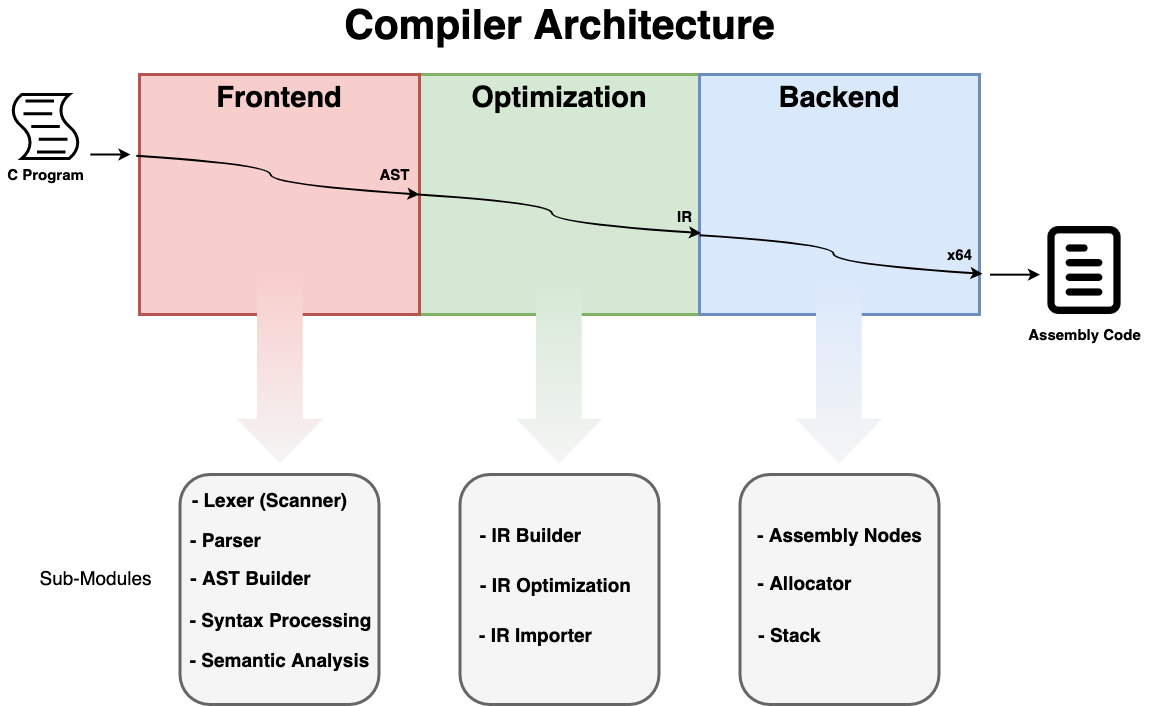

The diagram above was exported from draw.io. Its source (the exported page's mxGraphModel, read from the mxfile embedded in the PNG):
<mxGraphModel dx="2052" dy="994" grid="1" gridSize="10" guides="1" tooltips="1" connect="1" arrows="1" fold="1" page="1" pageScale="1.5" pageWidth="1169" pageHeight="826" background="none" math="0" shadow="0">
  <root>
    <mxCell id="0" style=";html=1;" />
    <mxCell id="1" style=";html=1;" parent="0" />
    <mxCell id="6a7d8f32e03d9370-59" value="&lt;font style=&quot;font-size: 29px;&quot;&gt;&lt;b style=&quot;font-size: 29px;&quot;&gt;Optimization&lt;/b&gt;&lt;/font&gt;" style="whiteSpace=wrap;html=1;fillColor=#d5e8d4;fontSize=29;strokeColor=#82b366;verticalAlign=top;strokeWidth=3;" parent="1" vertex="1">
      <mxGeometry x="599" y="120" width="280" height="240" as="geometry" />
    </mxCell>
    <mxCell id="6a7d8f32e03d9370-62" value="&lt;font style=&quot;font-size: 41px;&quot;&gt;Compiler Architecture&lt;/font&gt;" style="text;strokeColor=none;fillColor=none;html=1;fontSize=41;fontStyle=1;verticalAlign=middle;align=center;" parent="1" vertex="1">
      <mxGeometry x="308.5" y="50" width="861" height="40" as="geometry" />
    </mxCell>
    <mxCell id="Dkh1DlqFUS5UrTP_sMj_-1" value="&lt;b style=&quot;font-size: 29px;&quot;&gt;&lt;font style=&quot;font-size: 29px;&quot;&gt;Backend&lt;/font&gt;&lt;/b&gt;" style="whiteSpace=wrap;html=1;fillColor=#dae8fc;fontSize=29;strokeColor=#6c8ebf;verticalAlign=top;strokeWidth=3;" parent="1" vertex="1">
      <mxGeometry x="879" y="120" width="280" height="240" as="geometry" />
    </mxCell>
    <mxCell id="Dkh1DlqFUS5UrTP_sMj_-2" value="&lt;font style=&quot;font-size: 29px;&quot;&gt;&lt;b style=&quot;font-size: 29px;&quot;&gt;Frontend&lt;/b&gt;&lt;/font&gt;" style="whiteSpace=wrap;html=1;fillColor=#f8cecc;fontSize=29;strokeColor=#b85450;verticalAlign=top;rounded=0;glass=0;comic=0;shadow=0;strokeWidth=3;" parent="1" vertex="1">
      <mxGeometry x="319" y="120" width="280" height="240" as="geometry" />
    </mxCell>
    <mxCell id="Dkh1DlqFUS5UrTP_sMj_-3" value="" style="shape=mxgraph.bpmn.script_task;html=1;outlineConnect=0;strokeWidth=3;" parent="1" vertex="1">
      <mxGeometry x="190" y="140" width="70" height="64" as="geometry" />
    </mxCell>
    <mxCell id="Dkh1DlqFUS5UrTP_sMj_-4" value="&lt;b&gt;&lt;font style=&quot;font-size: 15px&quot;&gt;C Program&lt;/font&gt;&lt;/b&gt;" style="text;html=1;resizable=0;autosize=1;align=center;verticalAlign=middle;points=[];fillColor=none;strokeColor=none;rounded=0;" parent="1" vertex="1">
      <mxGeometry x="180" y="210" width="90" height="20" as="geometry" />
    </mxCell>
    <mxCell id="Dkh1DlqFUS5UrTP_sMj_-7" value="" style="endArrow=classic;html=1;strokeWidth=2;" parent="1" edge="1">
      <mxGeometry width="50" height="50" relative="1" as="geometry">
        <mxPoint x="270" y="200" as="sourcePoint" />
        <mxPoint x="310" y="200" as="targetPoint" />
      </mxGeometry>
    </mxCell>
    <mxCell id="Dkh1DlqFUS5UrTP_sMj_-8" value="" style="endArrow=classic;html=1;strokeWidth=2;curved=1;exitX=-0.011;exitY=0.339;exitDx=0;exitDy=0;exitPerimeter=0;entryX=1;entryY=0.5;entryDx=0;entryDy=0;" parent="1" source="Dkh1DlqFUS5UrTP_sMj_-2" target="Dkh1DlqFUS5UrTP_sMj_-2" edge="1">
      <mxGeometry width="50" height="50" relative="1" as="geometry">
        <mxPoint x="330" y="204" as="sourcePoint" />
        <mxPoint x="598" y="257" as="targetPoint" />
        <Array as="points">
          <mxPoint x="450" y="210" />
          <mxPoint x="450" y="230" />
        </Array>
      </mxGeometry>
    </mxCell>
    <mxCell id="Dkh1DlqFUS5UrTP_sMj_-9" value="&lt;b&gt;&lt;font style=&quot;font-size: 15px&quot;&gt;AST&lt;/font&gt;&lt;/b&gt;" style="text;html=1;resizable=0;autosize=1;align=center;verticalAlign=middle;points=[];fillColor=none;strokeColor=none;rounded=0;" parent="1" vertex="1">
      <mxGeometry x="549" y="210" width="50" height="20" as="geometry" />
    </mxCell>
    <mxCell id="Dkh1DlqFUS5UrTP_sMj_-11" value="&lt;b&gt;&lt;font style=&quot;font-size: 15px&quot;&gt;IR&lt;/font&gt;&lt;/b&gt;" style="text;html=1;resizable=0;autosize=1;align=center;verticalAlign=middle;points=[];fillColor=none;strokeColor=none;rounded=0;" parent="1" vertex="1">
      <mxGeometry x="849" y="252" width="30" height="20" as="geometry" />
    </mxCell>
    <mxCell id="Dkh1DlqFUS5UrTP_sMj_-13" value="&lt;span style=&quot;font-size: 15px&quot;&gt;&lt;b&gt;x64&lt;/b&gt;&lt;/span&gt;" style="text;html=1;resizable=0;autosize=1;align=center;verticalAlign=middle;points=[];fillColor=none;strokeColor=none;rounded=0;" parent="1" vertex="1">
      <mxGeometry x="1118.5" y="290" width="40" height="20" as="geometry" />
    </mxCell>
    <mxCell id="Dkh1DlqFUS5UrTP_sMj_-14" value="" style="endArrow=classic;html=1;strokeWidth=2;" parent="1" edge="1">
      <mxGeometry width="50" height="50" relative="1" as="geometry">
        <mxPoint x="1169.5" y="320.15999999999997" as="sourcePoint" />
        <mxPoint x="1219.5" y="320.15999999999997" as="targetPoint" />
      </mxGeometry>
    </mxCell>
    <mxCell id="Dkh1DlqFUS5UrTP_sMj_-15" value="" style="shape=image;html=1;verticalAlign=top;verticalLabelPosition=bottom;labelBackgroundColor=#ffffff;imageAspect=0;aspect=fixed;image=https://cdn0.iconfinder.com/data/icons/feather/96/paper-128.png;strokeWidth=1;fontSize=9;" parent="1" vertex="1">
      <mxGeometry x="1220" y="272" width="88" height="88" as="geometry" />
    </mxCell>
    <mxCell id="Dkh1DlqFUS5UrTP_sMj_-16" value="&lt;font size=&quot;1&quot;&gt;&lt;b style=&quot;font-size: 15px&quot;&gt;Assembly Code&lt;/b&gt;&lt;/font&gt;" style="text;html=1;resizable=0;autosize=1;align=center;verticalAlign=middle;points=[];fillColor=none;strokeColor=none;rounded=0;fontSize=9;" parent="1" vertex="1">
      <mxGeometry x="1199" y="369.5" width="130" height="20" as="geometry" />
    </mxCell>
    <mxCell id="Dkh1DlqFUS5UrTP_sMj_-17" value="" style="shape=flexArrow;endArrow=classic;html=1;strokeWidth=2;fontSize=9;endWidth=38.82352941176471;endSize=14.270588235294118;width=44.70588235294118;fillColor=#f5f5f5;strokeColor=none;gradientColor=#F8CECC;gradientDirection=north;" parent="1" edge="1">
      <mxGeometry width="50" height="50" relative="1" as="geometry">
        <mxPoint x="459.41" y="320" as="sourcePoint" />
        <mxPoint x="459.41" y="510" as="targetPoint" />
      </mxGeometry>
    </mxCell>
    <mxCell id="Dkh1DlqFUS5UrTP_sMj_-18" value="" style="shape=flexArrow;endArrow=classic;html=1;strokeWidth=2;fontSize=9;endWidth=38.82352941176471;endSize=14.270588235294118;width=44.70588235294118;fillColor=#f5f5f5;strokeColor=none;gradientColor=#D5E8D4;gradientDirection=north;" parent="1" edge="1">
      <mxGeometry width="50" height="50" relative="1" as="geometry">
        <mxPoint x="738.4099999999999" y="320" as="sourcePoint" />
        <mxPoint x="738.4099999999999" y="510" as="targetPoint" />
      </mxGeometry>
    </mxCell>
    <mxCell id="Dkh1DlqFUS5UrTP_sMj_-19" value="" style="shape=flexArrow;endArrow=classic;html=1;strokeWidth=2;fontSize=9;endWidth=38.82352941176471;endSize=14.270588235294118;width=44.70588235294118;fillColor=#f5f5f5;strokeColor=none;gradientColor=#DAE8FC;gradientDirection=north;" parent="1" edge="1">
      <mxGeometry width="50" height="50" relative="1" as="geometry">
        <mxPoint x="1018.4099999999999" y="320" as="sourcePoint" />
        <mxPoint x="1018.4099999999999" y="510" as="targetPoint" />
      </mxGeometry>
    </mxCell>
    <mxCell id="Dkh1DlqFUS5UrTP_sMj_-20" value="" style="rounded=1;whiteSpace=wrap;html=1;shadow=0;glass=0;comic=0;strokeWidth=3;fontSize=9;fillColor=#f5f5f5;strokeColor=#666666;fontColor=#333333;" parent="1" vertex="1">
      <mxGeometry x="359.5" y="520" width="199" height="230" as="geometry" />
    </mxCell>
    <mxCell id="Dkh1DlqFUS5UrTP_sMj_-21" value="" style="rounded=1;whiteSpace=wrap;html=1;shadow=0;glass=0;comic=0;strokeWidth=3;fontSize=9;fillColor=#f5f5f5;strokeColor=#666666;fontColor=#333333;" parent="1" vertex="1">
      <mxGeometry x="639.5" y="520" width="199" height="230" as="geometry" />
    </mxCell>
    <mxCell id="Dkh1DlqFUS5UrTP_sMj_-22" value="" style="rounded=1;whiteSpace=wrap;html=1;shadow=0;glass=0;comic=0;strokeWidth=3;fontSize=9;fillColor=#f5f5f5;strokeColor=#666666;fontColor=#333333;" parent="1" vertex="1">
      <mxGeometry x="919.5" y="520" width="199" height="230" as="geometry" />
    </mxCell>
    <mxCell id="Dkh1DlqFUS5UrTP_sMj_-23" value="&lt;font size=&quot;1&quot;&gt;&lt;b style=&quot;font-size: 19px&quot;&gt;- IR Builder&lt;br&gt;&lt;/b&gt;&lt;/font&gt;" style="text;html=1;resizable=0;autosize=1;align=center;verticalAlign=middle;points=[];fillColor=none;strokeColor=none;rounded=0;shadow=0;glass=0;comic=0;fontSize=9;" parent="1" vertex="1">
      <mxGeometry x="650" y="570" width="120" height="20" as="geometry" />
    </mxCell>
    <mxCell id="Dkh1DlqFUS5UrTP_sMj_-31" value="&lt;font style=&quot;font-size: 19px;&quot;&gt;&lt;b style=&quot;font-size: 19px;&quot;&gt;- Lexer (Scanner)&lt;/b&gt;&lt;/font&gt;" style="text;html=1;resizable=0;autosize=1;align=center;verticalAlign=middle;points=[];fillColor=none;strokeColor=none;rounded=0;shadow=0;glass=0;comic=0;fontSize=19;" parent="1" vertex="1">
      <mxGeometry x="364" y="530" width="170" height="30" as="geometry" />
    </mxCell>
    <mxCell id="Dkh1DlqFUS5UrTP_sMj_-32" value="&lt;font style=&quot;font-size: 19px;&quot;&gt;&lt;b style=&quot;font-size: 19px;&quot;&gt;- Parser&lt;/b&gt;&lt;/font&gt;" style="text;html=1;resizable=0;autosize=1;align=center;verticalAlign=middle;points=[];fillColor=none;strokeColor=none;rounded=0;shadow=0;glass=0;comic=0;fontSize=19;" parent="1" vertex="1">
      <mxGeometry x="359.5" y="570" width="90" height="30" as="geometry" />
    </mxCell>
    <mxCell id="Dkh1DlqFUS5UrTP_sMj_-33" value="Sub-Modules" style="text;html=1;resizable=0;autosize=1;align=center;verticalAlign=middle;points=[];fillColor=none;strokeColor=none;rounded=0;shadow=0;glass=0;comic=0;fontSize=19;" parent="1" vertex="1">
      <mxGeometry x="210" y="608.35" width="130" height="30" as="geometry" />
    </mxCell>
    <mxCell id="Dkh1DlqFUS5UrTP_sMj_-37" value="" style="endArrow=classic;html=1;strokeWidth=2;curved=1;exitX=-0.011;exitY=0.339;exitDx=0;exitDy=0;exitPerimeter=0;entryX=1;entryY=0.5;entryDx=0;entryDy=0;" parent="1" edge="1">
      <mxGeometry width="50" height="50" relative="1" as="geometry">
        <mxPoint x="597.46" y="240.0000000000001" as="sourcePoint" />
        <mxPoint x="880.54" y="278.64" as="targetPoint" />
        <Array as="points">
          <mxPoint x="731.54" y="248.64" />
          <mxPoint x="731.54" y="268.64" />
        </Array>
      </mxGeometry>
    </mxCell>
    <mxCell id="Dkh1DlqFUS5UrTP_sMj_-38" value="" style="endArrow=classic;html=1;strokeWidth=2;curved=1;exitX=-0.011;exitY=0.339;exitDx=0;exitDy=0;exitPerimeter=0;entryX=1;entryY=0.5;entryDx=0;entryDy=0;" parent="1" edge="1">
      <mxGeometry width="50" height="50" relative="1" as="geometry">
        <mxPoint x="879.0000000000001" y="280.6800000000001" as="sourcePoint" />
        <mxPoint x="1162.08" y="319.32" as="targetPoint" />
        <Array as="points">
          <mxPoint x="1013.08" y="289.32" />
          <mxPoint x="1013.08" y="309.32" />
        </Array>
      </mxGeometry>
    </mxCell>
    <mxCell id="JEldPqO4FZnwBU2TrfXZ-1" value="&lt;b&gt;- AST Builder&lt;/b&gt;" style="text;html=1;resizable=0;autosize=1;align=center;verticalAlign=middle;points=[];fillColor=none;strokeColor=none;rounded=0;shadow=0;glass=0;comic=0;fontSize=19;" parent="1" vertex="1">
      <mxGeometry x="359.5" y="608.35" width="140" height="30" as="geometry" />
    </mxCell>
    <mxCell id="JEldPqO4FZnwBU2TrfXZ-2" value="&lt;b&gt;- Semantic Analysis&lt;/b&gt;" style="text;html=1;resizable=0;autosize=1;align=center;verticalAlign=middle;points=[];fillColor=none;strokeColor=none;rounded=0;shadow=0;glass=0;comic=0;fontSize=19;" parent="1" vertex="1">
      <mxGeometry x="364" y="690" width="190" height="30" as="geometry" />
    </mxCell>
    <mxCell id="JEldPqO4FZnwBU2TrfXZ-3" value="&lt;b&gt;- Syntax Processing&lt;/b&gt;" style="text;html=1;resizable=0;autosize=1;align=center;verticalAlign=middle;points=[];fillColor=none;strokeColor=none;rounded=0;shadow=0;glass=0;comic=0;fontSize=19;" parent="1" vertex="1">
      <mxGeometry x="359.5" y="650" width="200" height="30" as="geometry" />
    </mxCell>
    <mxCell id="2kvPkcmCQfNG8viHJovt-1" value="&lt;font size=&quot;1&quot;&gt;&lt;b style=&quot;font-size: 19px&quot;&gt;- IR Optimization&lt;br&gt;&lt;/b&gt;&lt;/font&gt;" style="text;html=1;resizable=0;autosize=1;align=center;verticalAlign=middle;points=[];fillColor=none;strokeColor=none;rounded=0;shadow=0;glass=0;comic=0;fontSize=9;" parent="1" vertex="1">
      <mxGeometry x="650" y="620" width="170" height="20" as="geometry" />
    </mxCell>
    <mxCell id="2kvPkcmCQfNG8viHJovt-2" value="&lt;font size=&quot;1&quot;&gt;&lt;b style=&quot;font-size: 19px&quot;&gt;- IR Importer&lt;br&gt;&lt;/b&gt;&lt;/font&gt;" style="text;html=1;resizable=0;autosize=1;align=center;verticalAlign=middle;points=[];fillColor=none;strokeColor=none;rounded=0;shadow=0;glass=0;comic=0;fontSize=9;" parent="1" vertex="1">
      <mxGeometry x="650" y="670" width="130" height="20" as="geometry" />
    </mxCell>
    <mxCell id="-hLjXaIFVV-HDZRF0Kk_-1" value="&lt;font size=&quot;1&quot;&gt;&lt;b style=&quot;font-size: 19px&quot;&gt;- Assembly Nodes&lt;br&gt;&lt;/b&gt;&lt;/font&gt;" style="text;html=1;resizable=0;autosize=1;align=center;verticalAlign=middle;points=[];fillColor=none;strokeColor=none;rounded=0;shadow=0;glass=0;comic=0;fontSize=9;" vertex="1" parent="1">
      <mxGeometry x="929" y="570" width="180" height="20" as="geometry" />
    </mxCell>
    <mxCell id="-hLjXaIFVV-HDZRF0Kk_-2" value="&lt;font size=&quot;1&quot;&gt;&lt;b style=&quot;font-size: 19px&quot;&gt;- Allocator&lt;br&gt;&lt;/b&gt;&lt;/font&gt;" style="text;html=1;resizable=0;autosize=1;align=center;verticalAlign=middle;points=[];fillColor=none;strokeColor=none;rounded=0;shadow=0;glass=0;comic=0;fontSize=9;" vertex="1" parent="1">
      <mxGeometry x="929" y="618.35" width="110" height="20" as="geometry" />
    </mxCell>
    <mxCell id="-hLjXaIFVV-HDZRF0Kk_-3" value="&lt;font size=&quot;1&quot;&gt;&lt;b style=&quot;font-size: 19px&quot;&gt;- Stack&lt;br&gt;&lt;/b&gt;&lt;/font&gt;" style="text;html=1;resizable=0;autosize=1;align=center;verticalAlign=middle;points=[];fillColor=none;strokeColor=none;rounded=0;shadow=0;glass=0;comic=0;fontSize=9;" vertex="1" parent="1">
      <mxGeometry x="929" y="670" width="80" height="20" as="geometry" />
    </mxCell>
  </root>
</mxGraphModel>